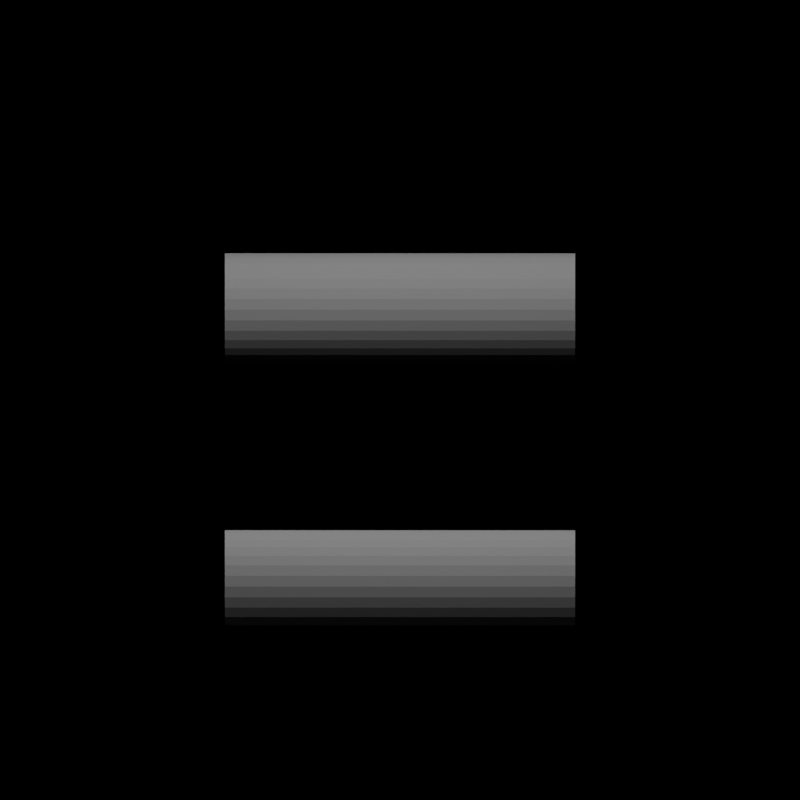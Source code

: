 # Source: car_studio.blend  (saved by Blender 2.66.1; exported with 4.5.12 LTS)
import bpy
from mathutils import Matrix  # noqa: F401  (used for matrix-valued properties, if any)

bpy.ops.wm.read_factory_settings(use_empty=True)
scene = bpy.context.scene
scene.name = 'Scene'

# ---- collections
col_collection_1 = bpy.data.collections.new('Collection 1'); scene.collection.children.link(col_collection_1)
col_collection_2 = bpy.data.collections.new('Collection 2'); scene.collection.children.link(col_collection_2)
col_collection_11 = bpy.data.collections.new('Collection 11'); scene.collection.children.link(col_collection_11)
col_collection_11.hide_render = True
col_collection_11.hide_viewport = True

# ---- materials (node trees are filled in below, after node groups)
mat_material = bpy.data.materials.new('Material')
mat_material.alpha_threshold = 0.0
mat_material.roughness = 0.5
mat_material.line_color = (0.0, 0.0, 0.0, 1.0)
mat_material_001 = bpy.data.materials.new('Material.001')
mat_material_001.alpha_threshold = 0.0
mat_material_001.roughness = 0.5
mat_material_001.line_color = (0.0, 0.0, 0.0, 1.0)
mat_material_002 = bpy.data.materials.new('Material.002')
mat_material_002.alpha_threshold = 0.0
mat_material_002.roughness = 0.5
mat_material_002.line_color = (0.0, 0.0, 0.0, 1.0)

# ---- material node trees
mat_material.use_nodes = True; mat_material.node_tree.nodes.clear()
_N = mat_material.node_tree.nodes; _L = mat_material.node_tree.links
n0 = _N.new('ShaderNodeOutputMaterial'); n0.name = 'Material Output'; n0.location = (300, 300)
n0.width = 120
n1 = _N.new('ShaderNodeBsdfDiffuse'); n1.name = 'Diffuse BSDF'; n1.location = (10, 300)
n1.inputs[0].default_value = (0.1065, 0.1065, 0.1065, 1.0)
_L.new(n1.outputs[0], n0.inputs[0])
n0.is_active_output = True
mat_material_001.use_nodes = True; mat_material_001.node_tree.nodes.clear()
_N = mat_material_001.node_tree.nodes; _L = mat_material_001.node_tree.links
n0 = _N.new('ShaderNodeOutputMaterial'); n0.name = 'Material Output'; n0.location = (300, 300)
n0.width = 120
n1 = _N.new('ShaderNodeEmission'); n1.name = 'Emission'; n1.location = (-90, 301)
n1.width = 150
n1.inputs[1].default_value = 10.0
_L.new(n1.outputs[0], n0.inputs[0])
n0.is_active_output = True
mat_material_002.use_nodes = True; mat_material_002.node_tree.nodes.clear()
_N = mat_material_002.node_tree.nodes; _L = mat_material_002.node_tree.links
n0 = _N.new('ShaderNodeOutputMaterial'); n0.name = 'Material Output'; n0.location = (300, 300)
n0.width = 120
n1 = _N.new('ShaderNodeBsdfDiffuse'); n1.name = 'Diffuse BSDF'; n1.location = (10, 300)
_L.new(n1.outputs[0], n0.inputs[0])
n0.is_active_output = True

# ---- world
world_world = bpy.data.worlds.new('World'); scene.world = world_world
world_world.use_nodes = True; world_world.node_tree.nodes.clear()
_N = world_world.node_tree.nodes; _L = world_world.node_tree.links
n0 = _N.new('ShaderNodeBackground'); n0.name = 'Background'; n0.location = (-32, 312)
n0.width = 150
n0.inputs[0].default_value = (1.0, 1.0, 1.0, 0.0)
n1 = _N.new('ShaderNodeOutputWorld'); n1.name = 'World Output'; n1.location = (300, 300)
n1.width = 120
n2 = _N.new('ShaderNodeBsdfTransparent'); n2.name = 'Transparent BSDF'; n2.location = (100, 300)
n2.width = 150
n2.inputs[0].default_value = (1.0, 1.0, 1.0, 0.0)
_L.new(n2.outputs[0], n1.inputs[0])
n1.is_active_output = True
world_world.color = (0.05088, 0.05088, 0.05088)
world_world.use_sun_shadow = False
world_world.sun_shadow_jitter_overblur = 0.0
world_world.cycles.sampling_method = 'MANUAL'
world_world.cycles.sample_map_resolution = 256

# ---- cameras
cam_camera_001 = bpy.data.cameras.new('Camera.001')
cam_camera_001.type = 'ORTHO'
cam_camera_001.clip_end = 100.0
cam_camera_001.lens = 35.0
cam_camera_001.sensor_width = 32.0
cam_camera_001.sensor_height = 18.0
cam_camera_001.ortho_scale = 2.9
cam_camera_001.dof.focus_distance = 0.0

# ---- meshes
me_cylinder_001 = bpy.data.meshes.new('Cylinder.001')
me_cylinder_001.from_pydata([(0.0, 1.0, -1.0), (0.0, 1.0, 1.0), (0.1951, 0.9808, -1.0), (0.1951, 0.9808, 1.0), (0.3827, 0.9239, -1.0), (0.3827, 0.9239, 1.0), (0.5556, 0.8315, -1.0), (0.5556, 0.8315, 1.0), (0.7071, 0.7071, -1.0), (0.7071, 0.7071, 1.0), (0.8315, 0.5556, -1.0), (0.8315, 0.5556, 1.0), (0.9239, 0.3827, -1.0), (0.9239, 0.3827, 1.0), (0.9808, 0.1951, -1.0), (0.9808, 0.1951, 1.0), (1.0, 7.55e-08, -1.0), (1.0, 7.55e-08, 1.0), (0.9808, -0.1951, -1.0), (0.9808, -0.1951, 1.0), (0.9239, -0.3827, -1.0), (0.9239, -0.3827, 1.0), (0.8315, -0.5556, -1.0), (0.8315, -0.5556, 1.0), (0.7071, -0.7071, -1.0), (0.7071, -0.7071, 1.0), (0.5556, -0.8315, -1.0), (0.5556, -0.8315, 1.0), (0.3827, -0.9239, -1.0), (0.3827, -0.9239, 1.0), (0.1951, -0.9808, -1.0), (0.1951, -0.9808, 1.0), (-3.258e-07, -1.0, -1.0), (-3.258e-07, -1.0, 1.0), (-0.1951, -0.9808, -1.0), (-0.1951, -0.9808, 1.0), (-0.3827, -0.9239, -1.0), (-0.3827, -0.9239, 1.0), (-0.5556, -0.8315, -1.0), (-0.5556, -0.8315, 1.0), (-0.7071, -0.7071, -1.0), (-0.7071, -0.7071, 1.0), (-0.8315, -0.5556, -1.0), (-0.8315, -0.5556, 1.0), (-0.9239, -0.3827, -1.0), (-0.9239, -0.3827, 1.0), (-0.9808, -0.1951, -1.0), (-0.9808, -0.1951, 1.0), (-1.0, 9.656e-07, -1.0), (-1.0, 9.656e-07, 1.0), (-0.9808, 0.1951, -1.0), (-0.9808, 0.1951, 1.0), (-0.9239, 0.3827, -1.0), (-0.9239, 0.3827, 1.0), (-0.8315, 0.5556, -1.0), (-0.8315, 0.5556, 1.0), (-0.7071, 0.7071, -1.0), (-0.7071, 0.7071, 1.0), (-0.5556, 0.8315, -1.0), (-0.5556, 0.8315, 1.0), (-0.3827, 0.9239, -1.0), (-0.3827, 0.9239, 1.0), (-0.1951, 0.9808, -1.0), (-0.1951, 0.9808, 1.0)], [], [(0, 1, 3, 2), (2, 3, 5, 4), (4, 5, 7, 6), (6, 7, 9, 8), (8, 9, 11, 10), (10, 11, 13, 12), (12, 13, 15, 14), (14, 15, 17, 16), (16, 17, 19, 18), (18, 19, 21, 20), (20, 21, 23, 22), (22, 23, 25, 24), (24, 25, 27, 26), (26, 27, 29, 28), (28, 29, 31, 30), (30, 31, 33, 32), (32, 33, 35, 34), (34, 35, 37, 36), (36, 37, 39, 38), (38, 39, 41, 40), (40, 41, 43, 42), (42, 43, 45, 44), (44, 45, 47, 46), (46, 47, 49, 48), (48, 49, 51, 50), (50, 51, 53, 52), (52, 53, 55, 54), (54, 55, 57, 56), (56, 57, 59, 58), (58, 59, 61, 60), (3, 1, 63, 61, 59, 57, 55, 53, 51, 49, 47, 45, 43, 41, 39, 37, 35, 33, 31, 29, 27, 25, 23, 21, 19, 17, 15, 13, 11, 9, 7, 5), (62, 63, 1, 0), (60, 61, 63, 62), (0, 2, 4, 6, 8, 10, 12, 14, 16, 18, 20, 22, 24, 26, 28, 30, 32, 34, 36, 38, 40, 42, 44, 46, 48, 50, 52, 54, 56, 58, 60, 62)])
me_cylinder_001.materials.append(mat_material)
me_cylinder_001.use_remesh_preserve_volume = False
me_cylinder_001.use_remesh_preserve_attributes = False
me_cylinder_001.use_mirror_vertex_groups = False
me_cylinder_001.update()
me_cylinder = bpy.data.meshes.new('Cylinder')
me_cylinder.from_pydata([(0.0, 1.0, -1.0), (0.0, 1.0, 1.0), (0.1951, 0.9808, -1.0), (0.1951, 0.9808, 1.0), (0.3827, 0.9239, -1.0), (0.3827, 0.9239, 1.0), (0.5556, 0.8315, -1.0), (0.5556, 0.8315, 1.0), (0.7071, 0.7071, -1.0), (0.7071, 0.7071, 1.0), (0.8315, 0.5556, -1.0), (0.8315, 0.5556, 1.0), (0.9239, 0.3827, -1.0), (0.9239, 0.3827, 1.0), (0.9808, 0.1951, -1.0), (0.9808, 0.1951, 1.0), (1.0, 7.55e-08, -1.0), (1.0, 7.55e-08, 1.0), (0.9808, -0.1951, -1.0), (0.9808, -0.1951, 1.0), (0.9239, -0.3827, -1.0), (0.9239, -0.3827, 1.0), (0.8315, -0.5556, -1.0), (0.8315, -0.5556, 1.0), (0.7071, -0.7071, -1.0), (0.7071, -0.7071, 1.0), (0.5556, -0.8315, -1.0), (0.5556, -0.8315, 1.0), (0.3827, -0.9239, -1.0), (0.3827, -0.9239, 1.0), (0.1951, -0.9808, -1.0), (0.1951, -0.9808, 1.0), (-3.258e-07, -1.0, -1.0), (-3.258e-07, -1.0, 1.0), (-0.1951, -0.9808, -1.0), (-0.1951, -0.9808, 1.0), (-0.3827, -0.9239, -1.0), (-0.3827, -0.9239, 1.0), (-0.5556, -0.8315, -1.0), (-0.5556, -0.8315, 1.0), (-0.7071, -0.7071, -1.0), (-0.7071, -0.7071, 1.0), (-0.8315, -0.5556, -1.0), (-0.8315, -0.5556, 1.0), (-0.9239, -0.3827, -1.0), (-0.9239, -0.3827, 1.0), (-0.9808, -0.1951, -1.0), (-0.9808, -0.1951, 1.0), (-1.0, 9.656e-07, -1.0), (-1.0, 9.656e-07, 1.0), (-0.9808, 0.1951, -1.0), (-0.9808, 0.1951, 1.0), (-0.9239, 0.3827, -1.0), (-0.9239, 0.3827, 1.0), (-0.8315, 0.5556, -1.0), (-0.8315, 0.5556, 1.0), (-0.7071, 0.7071, -1.0), (-0.7071, 0.7071, 1.0), (-0.5556, 0.8315, -1.0), (-0.5556, 0.8315, 1.0), (-0.3827, 0.9239, -1.0), (-0.3827, 0.9239, 1.0), (-0.1951, 0.9808, -1.0), (-0.1951, 0.9808, 1.0)], [], [(0, 1, 3, 2), (2, 3, 5, 4), (4, 5, 7, 6), (6, 7, 9, 8), (8, 9, 11, 10), (10, 11, 13, 12), (12, 13, 15, 14), (14, 15, 17, 16), (16, 17, 19, 18), (18, 19, 21, 20), (20, 21, 23, 22), (22, 23, 25, 24), (24, 25, 27, 26), (26, 27, 29, 28), (28, 29, 31, 30), (30, 31, 33, 32), (32, 33, 35, 34), (34, 35, 37, 36), (36, 37, 39, 38), (38, 39, 41, 40), (40, 41, 43, 42), (42, 43, 45, 44), (44, 45, 47, 46), (46, 47, 49, 48), (48, 49, 51, 50), (50, 51, 53, 52), (52, 53, 55, 54), (54, 55, 57, 56), (56, 57, 59, 58), (58, 59, 61, 60), (3, 1, 63, 61, 59, 57, 55, 53, 51, 49, 47, 45, 43, 41, 39, 37, 35, 33, 31, 29, 27, 25, 23, 21, 19, 17, 15, 13, 11, 9, 7, 5), (62, 63, 1, 0), (60, 61, 63, 62), (0, 2, 4, 6, 8, 10, 12, 14, 16, 18, 20, 22, 24, 26, 28, 30, 32, 34, 36, 38, 40, 42, 44, 46, 48, 50, 52, 54, 56, 58, 60, 62)])
me_cylinder.materials.append(mat_material)
me_cylinder.use_remesh_preserve_volume = False
me_cylinder.use_remesh_preserve_attributes = False
me_cylinder.use_mirror_vertex_groups = False
me_cylinder.update()
me_plane_002 = bpy.data.meshes.new('Plane.002')
me_plane_002.from_pydata([], [], [])
me_plane_002.materials.append(None)
me_plane_002.materials.append(None)
me_plane_002.materials.append(None)
me_plane_002.update()
me_plane_001 = bpy.data.meshes.new('Plane.001')
me_plane_001.from_pydata([(1.0, -1.0, 0.0), (-1.0, -1.0, 0.0), (1.0, 1.0, 0.0), (-1.0, 1.0, 0.0)], [], [(1, 0, 2, 3)])
me_plane_001.materials.append(mat_material_001)
me_plane_001.use_remesh_preserve_volume = False
me_plane_001.use_remesh_preserve_attributes = False
me_plane_001.use_mirror_vertex_groups = False
me_plane_001.update()
me_plane_002_1 = bpy.data.meshes.new('Plane.002')
me_plane_002_1.from_pydata([(1.0, -1.0, 0.0), (-1.0, -1.0, 0.0), (1.0, 1.0, 0.0), (-1.0, 1.0, 0.0)], [], [(1, 0, 2, 3)])
me_plane_002_1.use_remesh_preserve_volume = False
me_plane_002_1.use_remesh_preserve_attributes = False
me_plane_002_1.use_mirror_vertex_groups = False
me_plane_002_1.update()
me_plane = bpy.data.meshes.new('Plane')
me_plane.from_pydata([(0.6, -1.0, 0.0), (-0.6, -1.0, 0.0), (0.6, 1.0, 0.0), (-0.6, 1.0, 0.0)], [], [(1, 0, 2, 3)])
me_plane.materials.append(mat_material_002)
me_plane.use_remesh_preserve_volume = False
me_plane.use_remesh_preserve_attributes = False
me_plane.use_mirror_vertex_groups = False
me_plane.update()

# ---- objects
ob_cylinder_001 = bpy.data.objects.new('Cylinder.001', me_cylinder_001)
ob_cylinder = bpy.data.objects.new('Cylinder', me_cylinder)
ob_empty = bpy.data.objects.new('Empty', None)
ob_camera = bpy.data.objects.new('Camera', cam_camera_001)
ob_auto = bpy.data.objects.new('Auto', me_plane_002)
ob_plane_001 = bpy.data.objects.new('Plane.001', me_plane_001)
ob_plane_002 = bpy.data.objects.new('Plane.002', me_plane_002_1)
ob_plane = bpy.data.objects.new('Plane', me_plane)

# ---- transforms, parenting, visibility, modifiers, constraints
ob_cylinder_001.location = (0.0, 0.95, 0.1)
ob_cylinder_001.rotation_euler = (-1.344e-07, 1.571, 0.0)
ob_cylinder_001.scale = (0.2, 0.2, 0.6349)
ob_cylinder_001.lineart.crease_threshold = 0.0
ob_cylinder.location = (0.0, -0.8, 0.1)
ob_cylinder.rotation_euler = (-1.344e-07, 1.571, 0.0)
ob_cylinder.scale = (0.2, 0.2, 0.6349)
ob_cylinder.lineart.crease_threshold = 0.0
ob_empty.location = (0.0, 0.0, 0.0)
ob_empty.empty_image_offset = (0.0, 0.0)
ob_empty.lineart.crease_threshold = 0.0
ob_camera.parent = ob_empty
ob_camera.location = (1.525e-24, -3.0, 2.461)
ob_camera.rotation_euler = (0.9599, -1.274e-16, 4.016e-17)
ob_camera.lineart.crease_threshold = 0.0
ob_auto.location = (0.0, 0.0, 0.157)
ob_auto.rotation_euler = (0.0, -0.0, -3.142)
ob_auto.scale = (0.2743, 0.2743, 0.2743)
ob_auto.lineart.crease_threshold = 0.0
_m = ob_auto.modifiers.new('Mirror', 'MIRROR')
_m = ob_auto.modifiers.new('Subsurf', 'SUBSURF')
_m.uv_smooth = 'PRESERVE_CORNERS'
_m.quality = 2
_m.show_only_control_edges = False
ob_plane_001.location = (0.0, 0.0, 4.5)
ob_plane_001.scale = (2.0, 2.0, 2.0)
ob_plane_001.lineart.crease_threshold = 0.0
ob_plane_002.location = (0.0, -0.7, 0.3)
ob_plane_002.rotation_euler = (0.7854, 1.57e-16, 6.504e-17)
ob_plane_002.scale = (0.4, 0.4, 0.4)
ob_plane_002.lineart.crease_threshold = 0.0
ob_plane.location = (0.0, 0.0, 0.0)
ob_plane.lineart.crease_threshold = 0.0

# ---- collection membership
col_collection_1.objects.link(ob_cylinder_001)
col_collection_1.objects.link(ob_cylinder)
col_collection_1.objects.link(ob_empty)
col_collection_1.objects.link(ob_camera)
col_collection_1.objects.link(ob_auto)
col_collection_2.objects.link(ob_plane_001)
col_collection_2.objects.link(ob_auto)
col_collection_11.objects.link(ob_plane_002)
col_collection_11.objects.link(ob_plane)

# ---- scene / render settings (as saved in the file)
scene.camera = ob_camera
scene.frame_start = 1; scene.frame_end = 8; scene.frame_set(0)
scene.render.engine = 'CYCLES'
scene.render.image_settings.compression = 90
scene.render.resolution_x = 320
scene.render.resolution_y = 320
scene.render.resolution_percentage = 15
scene.render.dither_intensity = 0.0
scene.render.film_transparent = True
scene.render.bake_margin = 2
scene.render.bake_bias = 0.0
scene.cycles.use_denoising = False
scene.cycles.samples = 50
scene.cycles.sampling_pattern = 'TABULATED_SOBOL'
scene.cycles.light_sampling_threshold = 0.0
scene.cycles.use_adaptive_sampling = False
scene.cycles.use_light_tree = False
scene.cycles.blur_glossy = 0.0
scene.cycles.volume_bounces = 1
scene.cycles.pixel_filter_type = 'GAUSSIAN'
scene.cycles.sample_clamp_indirect = 0.0
scene.view_settings.view_transform = 'Standard'
bpy.context.view_layer.update()
